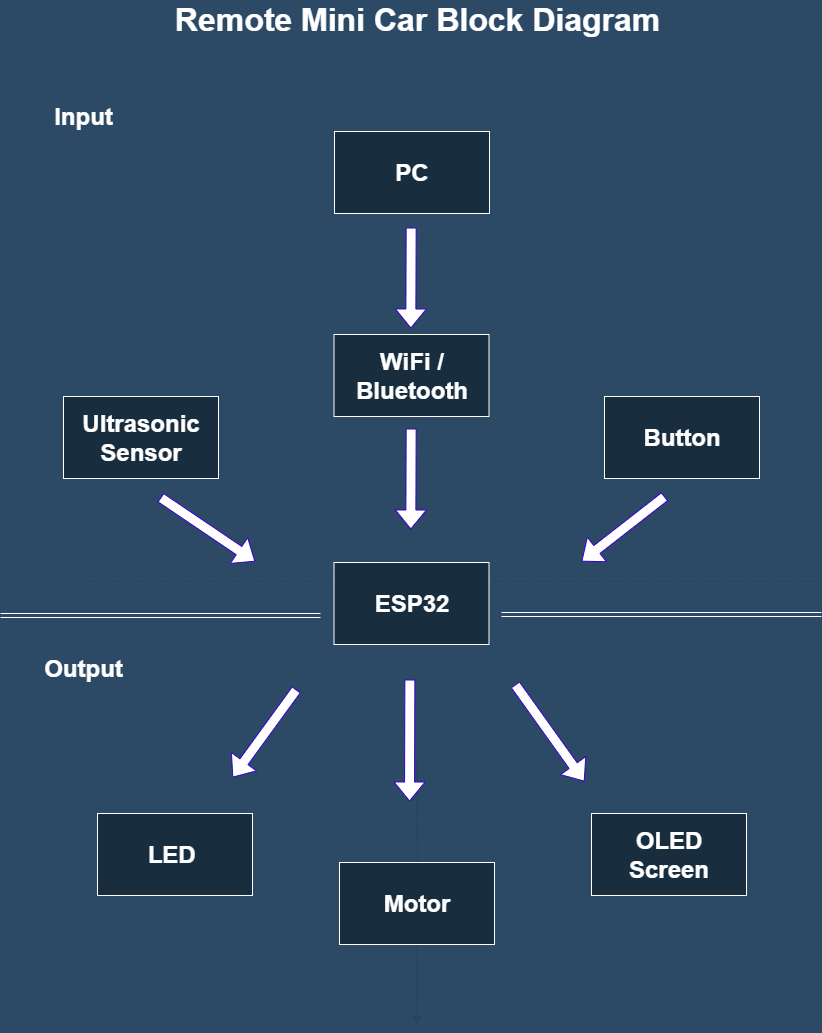

The diagram above was exported from draw.io. Its source (the exported page's mxGraphModel, read from the mxfile embedded in the PNG):
<mxGraphModel dx="2084" dy="1216" grid="0" gridSize="8" guides="1" tooltips="1" connect="1" arrows="1" fold="1" page="1" pageScale="1" pageWidth="850" pageHeight="1100" background="light-dark(#FFFFFF,#2C4966)" math="0" shadow="0" adaptiveColors="simple">
  <root>
    <mxCell id="0" />
    <mxCell id="1" parent="0" />
    <mxCell id="sfJQKuhjLxAGiC-QwTu_-1" value="" style="endArrow=none;dashed=1;html=1;rounded=0;strokeColor=#23445D;labelBackgroundColor=none;fontColor=default;" parent="1" edge="1">
      <mxGeometry width="50" height="50" relative="1" as="geometry">
        <mxPoint x="16" y="632" as="sourcePoint" />
        <mxPoint x="830" y="632" as="targetPoint" />
      </mxGeometry>
    </mxCell>
    <mxCell id="sfJQKuhjLxAGiC-QwTu_-5" style="edgeStyle=orthogonalEdgeStyle;rounded=0;orthogonalLoop=1;jettySize=auto;html=1;strokeColor=#23445D;" parent="1" edge="1">
      <mxGeometry relative="1" as="geometry">
        <mxPoint x="430.5" y="1074.800048828125" as="targetPoint" />
        <mxPoint x="430.5999999999999" y="811" as="sourcePoint" />
      </mxGeometry>
    </mxCell>
    <mxCell id="sfJQKuhjLxAGiC-QwTu_-7" value="" style="shape=flexArrow;endArrow=classic;html=1;rounded=0;strokeColor=#3700CC;fillColor=#FFFFFF;" parent="1" edge="1">
      <mxGeometry width="50" height="50" relative="1" as="geometry">
        <mxPoint x="424.65999999999997" y="278" as="sourcePoint" />
        <mxPoint x="424.33" y="379" as="targetPoint" />
      </mxGeometry>
    </mxCell>
    <mxCell id="sfJQKuhjLxAGiC-QwTu_-9" value="&lt;b&gt;&lt;font style=&quot;font-size: 24px;&quot;&gt;WiFi / Bluetooth&lt;/font&gt;&lt;/b&gt;" style="rounded=0;whiteSpace=wrap;html=1;strokeColor=#FFFFFF;fontColor=#FFFFFF;fillColor=#182E3E;" parent="1" vertex="1">
      <mxGeometry x="347.5" y="385" width="155" height="82" as="geometry" />
    </mxCell>
    <mxCell id="sfJQKuhjLxAGiC-QwTu_-10" value="" style="shape=flexArrow;endArrow=classic;html=1;rounded=0;strokeColor=#3700CC;fillColor=#FFFFFF;" parent="1" edge="1">
      <mxGeometry width="50" height="50" relative="1" as="geometry">
        <mxPoint x="424.65999999999997" y="479" as="sourcePoint" />
        <mxPoint x="424.33" y="580" as="targetPoint" />
      </mxGeometry>
    </mxCell>
    <mxCell id="sfJQKuhjLxAGiC-QwTu_-11" value="&lt;b&gt;&lt;font style=&quot;font-size: 24px;&quot;&gt;Ultrasonic Sensor&lt;/font&gt;&lt;/b&gt;" style="rounded=0;whiteSpace=wrap;html=1;strokeColor=#FFFFFF;fontColor=#FFFFFF;fillColor=#182E3E;" parent="1" vertex="1">
      <mxGeometry x="77" y="447" width="155" height="82" as="geometry" />
    </mxCell>
    <mxCell id="sfJQKuhjLxAGiC-QwTu_-12" value="&lt;b&gt;&lt;font style=&quot;font-size: 24px;&quot;&gt;Button&lt;/font&gt;&lt;/b&gt;" style="rounded=0;whiteSpace=wrap;html=1;strokeColor=#FFFFFF;fontColor=#FFFFFF;fillColor=#182E3E;" parent="1" vertex="1">
      <mxGeometry x="618" y="447" width="155" height="82" as="geometry" />
    </mxCell>
    <mxCell id="sfJQKuhjLxAGiC-QwTu_-13" value="" style="shape=flexArrow;endArrow=classic;html=1;rounded=0;strokeColor=#3700CC;fillColor=#FFFFFF;" parent="1" edge="1">
      <mxGeometry width="50" height="50" relative="1" as="geometry">
        <mxPoint x="173.99999999999997" y="548" as="sourcePoint" />
        <mxPoint x="268.66999999999996" y="612" as="targetPoint" />
      </mxGeometry>
    </mxCell>
    <mxCell id="sfJQKuhjLxAGiC-QwTu_-14" value="" style="shape=flexArrow;endArrow=classic;html=1;rounded=0;strokeColor=#3700CC;fillColor=#FFFFFF;" parent="1" edge="1">
      <mxGeometry width="50" height="50" relative="1" as="geometry">
        <mxPoint x="678.3299999999999" y="547" as="sourcePoint" />
        <mxPoint x="595" y="612" as="targetPoint" />
      </mxGeometry>
    </mxCell>
    <mxCell id="sfJQKuhjLxAGiC-QwTu_-16" value="&lt;b&gt;&lt;font style=&quot;font-size: 24px;&quot;&gt;ESP32&lt;/font&gt;&lt;/b&gt;" style="rounded=0;whiteSpace=wrap;html=1;strokeColor=#FFFFFF;fontColor=#FFFFFF;fillColor=#182E3E;" parent="1" vertex="1">
      <mxGeometry x="347.5" y="613" width="155" height="82" as="geometry" />
    </mxCell>
    <mxCell id="sfJQKuhjLxAGiC-QwTu_-17" value="" style="shape=flexArrow;endArrow=classic;html=1;rounded=0;strokeColor=#3700CC;fillColor=#FFFFFF;" parent="1" edge="1">
      <mxGeometry width="50" height="50" relative="1" as="geometry">
        <mxPoint x="423.37" y="730" as="sourcePoint" />
        <mxPoint x="423" y="852" as="targetPoint" />
      </mxGeometry>
    </mxCell>
    <mxCell id="sfJQKuhjLxAGiC-QwTu_-19" value="" style="shape=flexArrow;endArrow=classic;html=1;rounded=0;strokeColor=#3700CC;fillColor=#FFFFFF;" parent="1" edge="1">
      <mxGeometry width="50" height="50" relative="1" as="geometry">
        <mxPoint x="309.99999999999994" y="740" as="sourcePoint" />
        <mxPoint x="246" y="828" as="targetPoint" />
      </mxGeometry>
    </mxCell>
    <mxCell id="sfJQKuhjLxAGiC-QwTu_-20" value="" style="shape=flexArrow;endArrow=classic;html=1;rounded=0;strokeColor=#3700CC;fillColor=#FFFFFF;" parent="1" edge="1">
      <mxGeometry width="50" height="50" relative="1" as="geometry">
        <mxPoint x="528.67" y="735" as="sourcePoint" />
        <mxPoint x="598" y="832" as="targetPoint" />
      </mxGeometry>
    </mxCell>
    <mxCell id="sfJQKuhjLxAGiC-QwTu_-21" value="&lt;b&gt;&lt;font style=&quot;font-size: 24px;&quot;&gt;Motor&lt;/font&gt;&lt;/b&gt;" style="rounded=0;whiteSpace=wrap;html=1;strokeColor=#FFFFFF;fontColor=#FFFFFF;fillColor=#182E3E;" parent="1" vertex="1">
      <mxGeometry x="353" y="913" width="155" height="82" as="geometry" />
    </mxCell>
    <mxCell id="sfJQKuhjLxAGiC-QwTu_-22" value="&lt;b&gt;&lt;font style=&quot;font-size: 24px;&quot;&gt;LED&amp;nbsp;&lt;/font&gt;&lt;/b&gt;" style="rounded=0;whiteSpace=wrap;html=1;strokeColor=#FFFFFF;fontColor=#FFFFFF;fillColor=#182E3E;" parent="1" vertex="1">
      <mxGeometry x="111" y="864" width="155" height="82" as="geometry" />
    </mxCell>
    <mxCell id="sfJQKuhjLxAGiC-QwTu_-23" value="&lt;b&gt;&lt;font style=&quot;font-size: 24px;&quot;&gt;OLED Screen&lt;/font&gt;&lt;/b&gt;" style="rounded=0;whiteSpace=wrap;html=1;strokeColor=#FFFFFF;fontColor=#FFFFFF;fillColor=#182E3E;" parent="1" vertex="1">
      <mxGeometry x="605" y="864" width="155" height="82" as="geometry" />
    </mxCell>
    <mxCell id="sfJQKuhjLxAGiC-QwTu_-25" value="" style="shape=link;html=1;rounded=0;labelBackgroundColor=light-dark(default, #ffffff);" parent="1" edge="1">
      <mxGeometry width="100" relative="1" as="geometry">
        <mxPoint x="515" y="665" as="sourcePoint" />
        <mxPoint x="835" y="665" as="targetPoint" />
      </mxGeometry>
    </mxCell>
    <mxCell id="sfJQKuhjLxAGiC-QwTu_-26" value="" style="shape=link;html=1;rounded=0;labelBackgroundColor=light-dark(default, #ffffff);" parent="1" edge="1">
      <mxGeometry width="100" relative="1" as="geometry">
        <mxPoint x="14" y="666" as="sourcePoint" />
        <mxPoint x="334" y="666" as="targetPoint" />
      </mxGeometry>
    </mxCell>
    <mxCell id="sfJQKuhjLxAGiC-QwTu_-29" value="&lt;b&gt;&lt;font style=&quot;font-size: 24px;&quot;&gt;PC&lt;/font&gt;&lt;/b&gt;" style="rounded=0;whiteSpace=wrap;html=1;strokeColor=#FFFFFF;fontColor=#FFFFFF;fillColor=#182E3E;" parent="1" vertex="1">
      <mxGeometry x="348" y="182" width="155" height="82" as="geometry" />
    </mxCell>
    <mxCell id="sfJQKuhjLxAGiC-QwTu_-30" value="&lt;span style=&quot;font-size: 32px;&quot;&gt;&lt;b&gt;Remote Mini Car Block Diagram&lt;/b&gt;&lt;/span&gt;" style="text;html=1;align=center;verticalAlign=middle;whiteSpace=wrap;rounded=0;fontColor=#FFFFFF;" parent="1" vertex="1">
      <mxGeometry x="176.5" y="55" width="508" height="30" as="geometry" />
    </mxCell>
    <mxCell id="sfJQKuhjLxAGiC-QwTu_-32" value="&lt;b style=&quot;font-size: 24px;&quot;&gt;Input&lt;/b&gt;" style="text;html=1;align=center;verticalAlign=middle;whiteSpace=wrap;rounded=0;fontColor=#FFFFFF;" parent="1" vertex="1">
      <mxGeometry x="67" y="152" width="60" height="30" as="geometry" />
    </mxCell>
    <mxCell id="sfJQKuhjLxAGiC-QwTu_-34" value="&lt;b style=&quot;font-size: 24px;&quot;&gt;Output&lt;/b&gt;" style="text;html=1;align=center;verticalAlign=middle;whiteSpace=wrap;rounded=0;fontColor=#FFFFFF;" parent="1" vertex="1">
      <mxGeometry x="67" y="704" width="60" height="30" as="geometry" />
    </mxCell>
  </root>
</mxGraphModel>